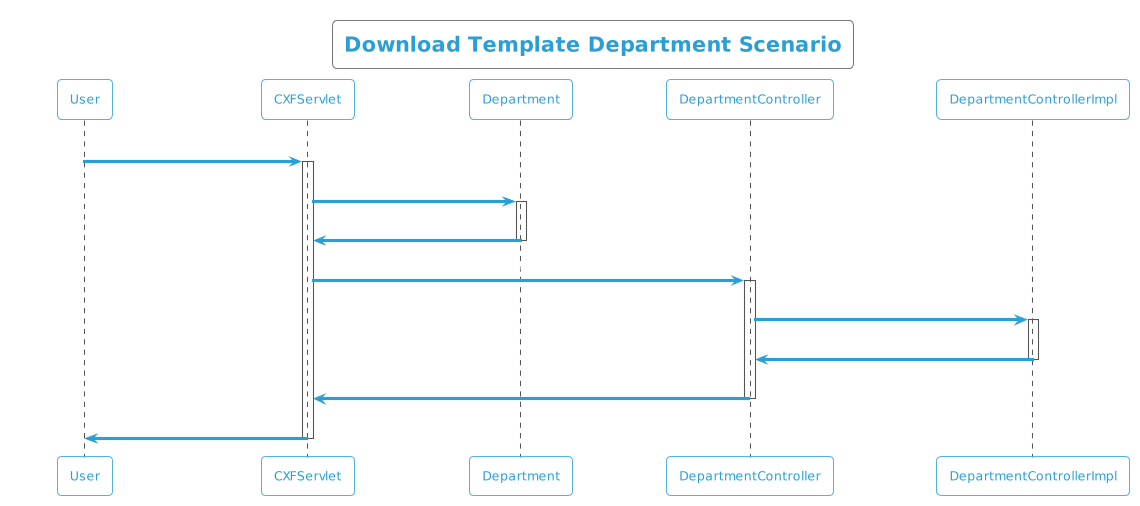

The diagram above was rendered by PlantUML. Its source (embedded in the PNG):
@startuml
!theme cyborg-outline
title  Download Template Department Scenario
participant User
User -> CXFServlet: Department
activate CXFServlet
CXFServlet -> Department: << downloadTemplate >>
activate Department
Department -> CXFServlet: << instance >>
deactivate Department
CXFServlet -> DepartmentController: downloadTemplate(:String fileName)
activate DepartmentController
DepartmentController -> DepartmentControllerImpl: ResponseBuilder(workbook,fileName)
activate DepartmentControllerImpl
DepartmentControllerImpl -> DepartmentController: response(:ResponseEntity)
deactivate DepartmentControllerImpl
DepartmentController -> CXFServlet: << Department  >>
deactivate DepartmentController
CXFServlet -> User: marshalled Department XML
deactivate CXFServlet
@enduml